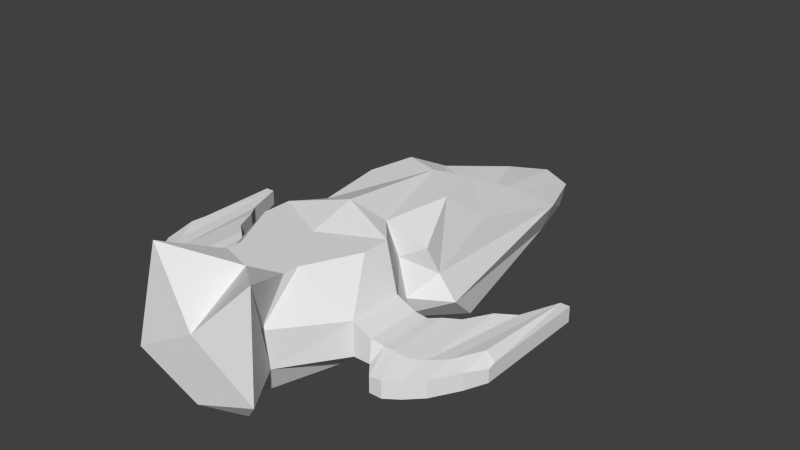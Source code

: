 # Source: elite.blend  (saved by Blender 2.64.2; exported with 4.5.12 LTS)
import bpy
from mathutils import Matrix  # noqa: F401  (used for matrix-valued properties, if any)

bpy.ops.wm.read_factory_settings(use_empty=True)
scene = bpy.context.scene
scene.name = 'Scene'

# ---- collections
col_collection_1 = bpy.data.collections.new('Collection 1'); scene.collection.children.link(col_collection_1)

# ---- world
world_world = bpy.data.worlds.new('World'); scene.world = world_world
world_world.color = (0.05088, 0.05088, 0.05088)
world_world.use_sun_shadow = False
world_world.sun_shadow_jitter_overblur = 0.0
world_world.cycles.sampling_method = 'MANUAL'
world_world.cycles.sample_map_resolution = 256

# ---- meshes
me_hq_wing_blend = bpy.data.meshes.new('Hq.Wing.Blend')
me_hq_wing_blend.from_pydata([(-10.0, -25.0, 3.5), (-10.0, -32.0, 3.5), (-12.44, -32.0, 3.5), (-12.44, -25.0, 3.5), (-10.0, -25.0, 7.859), (-10.0, -32.0, 7.859), (-12.44, -25.0, 6.727), (-12.44, -32.0, 6.727), (-14.17, -32.0, 3.5), (-14.17, -25.0, 3.5), (-14.17, -25.0, 6.519), (-15.43, -23.95, 3.5), (-15.43, -23.95, 6.567), (-15.43, -32.0, 6.567), (-14.17, -32.0, 6.519), (-18.64, -30.85, 6.167), (-20.42, -29.08, 6.167), (-20.42, -32.86, 5.639), (-18.64, -34.62, 5.639), (-16.99, -22.64, 6.367), (-16.99, -32.0, 6.367), (-14.17, -34.26, 5.523), (-15.43, -32.0, 3.5), (-13.76, -33.48, 2.976), (-18.64, -19.29, 6.167), (-18.64, -34.62, 3.5), (-20.42, -32.86, 3.5), (-20.42, -29.08, 3.5), (-18.64, -30.85, 3.5), (-16.99, -22.64, 3.5), (-16.99, -32.0, 3.5), (-14.64, -34.26, 3.5), (-20.42, -17.08, 3.5), (-18.64, -19.29, 3.5), (-22.37, -25.8, 3.5), (-22.37, -11.85, 3.5), (-22.37, -11.85, 5.481), (-20.42, -17.08, 5.629), (-22.37, -25.8, 6.378), (-16.99, -35.78, 5.639), (-15.43, -35.78, 5.462), (-15.43, -35.78, 3.5), (-16.99, -35.78, 3.5), (-22.37, -29.58, 5.639), (-22.37, -29.58, 3.5), (-23.55, -26.85, 3.5), (-23.55, -26.85, 5.177), (-23.55, -25.8, 5.481), (-23.55, -11.85, 5.481), (-23.55, -11.85, 3.5), (-23.55, -25.8, 3.5), (-4.268, -19.39, 0.0), (-3.366, 18.35, 0.0), (-5.413, 10.73, 0.0), (-10.87, -12.69, 0.0), (-6.733, -19.39, 3.532), (-4.677, 17.51, 4.0), (-6.939, 10.73, 4.0), (-11.54, -16.56, 3.532), (-5.549, -19.39, 8.5), (-5.677, 3.824, 8.5), (-7.238, -5.446, 8.5), (-9.169, -16.56, 6.443), (-5.968e-08, -20.0, 0.0), (-5.968e-08, 18.35, 0.0), (-6.308, -30.0, 0.0), (3.691e-08, 20.0, 4.0), (3.691e-08, 5.106, 5.488), (-4.268, -24.45, 0.0), (-5.968e-08, -25.06, 0.0), (-5.047, -39.23, 3.532), (-6.288e-08, -30.0, 0.0), (-3.199, -40.0, 0.0), (-4.833, -40.0, 8.5), (-3.189e-08, -40.0, 0.0), (-8.658, -45.0, 3.532), (-5.489, -43.0, 0.0), (-7.136, -43.0, 15.94), (5.259e-08, -45.0, 0.0), (1.768e-07, -45.0, 8.5), (-4.434, -20.21, 13.0), (-4.537, -4.845, 13.0), (-5.784, -10.98, 13.0), (-8.5, -18.0, 10.0), (-1.406e-08, -6.099, 13.0), (-1.406e-08, -3.997, 9.125), (-7.383, -23.56, 13.0), (-1.406e-08, -21.15, 14.62), (-7.47, -27.23, 13.0), (2.028e-08, -27.23, 13.0), (-4.24, -33.85, 13.0), (-1.118e-08, -33.85, 13.0), (-4.165, -35.84, 13.0), (2.114e-08, -37.16, 13.0)], [], [(0, 1, 2), (2, 3, 0), (6, 7, 5), (5, 4, 6), (8, 9, 3), (3, 2, 8), (9, 10, 6), (6, 3, 9), (4, 0, 3), (3, 6, 4), (1, 5, 7), (7, 2, 1), (11, 12, 10), (10, 9, 11), (12, 13, 14), (14, 10, 12), (15, 16, 17), (17, 18, 15), (10, 14, 7), (7, 6, 10), (19, 20, 13), (13, 12, 19), (7, 14, 21), (22, 11, 9), (9, 8, 22), (23, 2, 7), (24, 15, 20), (20, 19, 24), (25, 26, 27), (27, 28, 25), (29, 19, 12), (12, 11, 29), (30, 29, 11), (11, 22, 30), (23, 31, 8), (8, 2, 23), (27, 32, 33), (33, 28, 27), (33, 24, 19), (19, 29, 33), (28, 33, 29), (29, 30, 28), (34, 35, 32), (32, 27, 34), (35, 36, 37), (37, 32, 35), (37, 16, 15), (15, 24, 37), (32, 37, 24), (24, 33, 32), (47, 46, 38), (46, 45, 44), (13, 20, 39), (39, 40, 13), (36, 38, 16), (16, 37, 36), (23, 7, 21), (21, 31, 23), (41, 40, 39), (39, 42, 41), (31, 21, 40), (40, 41, 31), (42, 39, 18), (18, 25, 42), (25, 18, 17), (17, 26, 25), (26, 17, 43), (43, 44, 26), (20, 15, 18), (18, 39, 20), (30, 22, 41), (41, 42, 30), (31, 41, 22), (22, 8, 31), (26, 44, 34), (34, 27, 26), (16, 38, 43), (43, 17, 16), (40, 21, 14), (14, 13, 40), (28, 30, 42), (42, 25, 28), (34, 44, 45), (48, 47, 36), (50, 49, 35), (49, 48, 36), (47, 50, 45), (45, 46, 47), (49, 47, 48), (50, 47, 49), (46, 43, 38), (43, 46, 44), (50, 34, 45), (47, 38, 36), (34, 50, 35), (35, 49, 36), (52, 63, 51), (64, 63, 52), (51, 53, 52), (51, 54, 53), (57, 58, 62), (61, 60, 57), (58, 53, 54), (51, 55, 58), (64, 52, 66), (57, 56, 52), (51, 58, 54), (57, 53, 58), (59, 62, 55), (67, 56, 60), (52, 56, 66), (61, 57, 62), (60, 56, 57), (53, 57, 52), (62, 58, 55), (66, 56, 67), (69, 68, 63), (92, 90, 73), (71, 65, 68), (67, 60, 85), (74, 72, 71), (61, 62, 82), (72, 70, 65), (75, 77, 70), (76, 75, 70), (78, 76, 72), (68, 51, 63), (69, 71, 68), (80, 83, 59), (93, 92, 77), (72, 65, 71), (82, 81, 61), (79, 75, 78), (77, 73, 70), (72, 76, 70), (74, 78, 72), (79, 77, 75), (78, 75, 76), (85, 81, 84), (80, 81, 82), (80, 82, 83), (84, 80, 87), (81, 80, 84), (87, 86, 89), (89, 88, 90), (91, 90, 93), (80, 86, 87), (86, 88, 89), (91, 89, 90), (90, 92, 93), (80, 59, 86), (77, 92, 73), (60, 81, 85), (62, 83, 82), (83, 62, 59), (79, 93, 77), (81, 60, 61), (68, 0, 51), (0, 4, 59), (59, 4, 86), (65, 1, 0), (70, 73, 5), (90, 88, 5), (0, 55, 51), (55, 0, 59), (68, 65, 0), (1, 70, 5), (70, 1, 65), (73, 90, 5), (86, 4, 88), (4, 5, 88)])
me_hq_wing_blend.use_remesh_preserve_volume = False
me_hq_wing_blend.use_remesh_preserve_attributes = False
me_hq_wing_blend.use_mirror_vertex_groups = False
me_hq_wing_blend.update()

# ---- objects
ob_hq_wing_blend = bpy.data.objects.new('Hq.Wing.Blend', me_hq_wing_blend)

# ---- transforms, parenting, visibility, modifiers, constraints
ob_hq_wing_blend.location = (0.0, 0.0, 0.0)
ob_hq_wing_blend.lineart.crease_threshold = 0.0
_m = ob_hq_wing_blend.modifiers.new('Mirror', 'MIRROR')

# ---- collection membership
col_collection_1.objects.link(ob_hq_wing_blend)

# ---- scene / render settings (as saved in the file)
scene.frame_start = 1; scene.frame_end = 250; scene.frame_set(168)
scene.render.engine = 'BLENDER_EEVEE_NEXT'
scene.render.image_settings.color_mode = 'RGB'
scene.render.image_settings.compression = 90
scene.render.resolution_percentage = 50
scene.render.dither_intensity = 0.0
scene.render.bake_margin = 2
scene.render.bake_bias = 0.0
scene.cycles.use_denoising = False
scene.cycles.samples = 10
scene.cycles.sampling_pattern = 'TABULATED_SOBOL'
scene.cycles.light_sampling_threshold = 0.0
scene.cycles.use_adaptive_sampling = False
scene.cycles.use_light_tree = False
scene.cycles.blur_glossy = 0.0
scene.cycles.volume_bounces = 1
scene.cycles.pixel_filter_type = 'GAUSSIAN'
scene.cycles.sample_clamp_indirect = 0.0
scene.view_settings.view_transform = 'Standard'
bpy.context.view_layer.update()

# ---- added for rendering (the .blend has no active camera and no usable light): camera, sun
cam_auto = bpy.data.cameras.new('AutoCamera')
cam_auto.lens = 50.0
cam_auto.sensor_width = 36.0
cam_auto.clip_end = 1328.95
ob_auto_camera = bpy.data.objects.new('AutoCamera', cam_auto)
scene.collection.objects.link(ob_auto_camera)
ob_auto_camera.location = (75.7241, -103.369, 68.5516)
ob_auto_camera.rotation_euler = (1.09748, -7.21219e-08, 0.694738)
scene.camera = ob_auto_camera
light_auto_sun = bpy.data.lights.new('AutoSun', 'SUN')
light_auto_sun.energy = 3.0
light_auto_sun.angle = 0.0523599
ob_auto_sun = bpy.data.objects.new('AutoSun', light_auto_sun)
scene.collection.objects.link(ob_auto_sun)
ob_auto_sun.rotation_euler = (0.872665, 0.174533, 0.523599)
bpy.context.view_layer.update()
